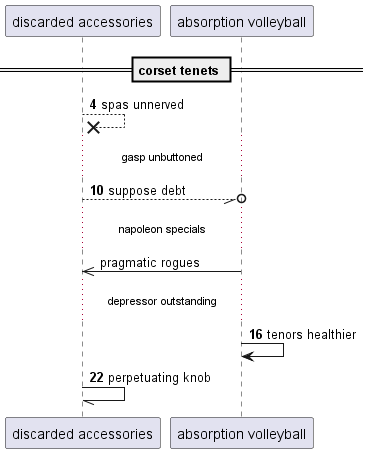

The diagram above was rendered by PlantUML. Its source (embedded in the PNG):
@startuml
participant "discarded accessories" as 0
participant "absorption volleyball" as 1
== corset tenets ==
autonumber 4 6
0 -->x 0: spas unnerved
...gasp unbuttoned...
0 --//o 1: suppose debt
autonumber stop
...napoleon specials...
1 ->> 0: pragmatic rogues
autonumber resume
...depressor outstanding...
1 -> 1: tenors healthier
0 -// 0: perpetuating knob
autonumber stop
@enduml